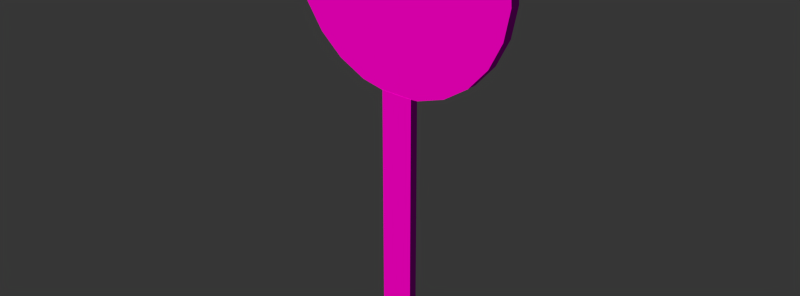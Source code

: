 # Source: sign_001.blend  (saved by Blender 2.77.0; exported with 4.5.12 LTS)
import bpy
from mathutils import Matrix  # noqa: F401  (used for matrix-valued properties, if any)

bpy.ops.wm.read_factory_settings(use_empty=True)
scene = bpy.context.scene
scene.name = 'Scene'

# ---- collections
col_collection_1 = bpy.data.collections.new('Collection 1'); scene.collection.children.link(col_collection_1)

# ---- images (referenced by path relative to the original .blend; pixels are not part of the script)
import os
ASSET_DIR = os.environ.get("B2B_ASSET_DIR", "")  # directory of the original .blend (textures are referenced by path, not embedded)
HERE = os.path.dirname(os.path.abspath(__file__))  # packed textures are extracted next to this script under _unpacked/

def load_image(name, relpath, width, height, colorspace="sRGB"):
    """Load a texture the original file referenced (path relative to the .blend, or extracted next to this script)."""
    p = next((c for c in (os.path.join(HERE, relpath), os.path.join(ASSET_DIR, relpath)) if relpath and os.path.exists(c)), "")
    if p:
        img = bpy.data.images.load(p, check_existing=True)
        img.name = name
    else:  # same state as the original file: an image datablock whose file is absent (Cycles renders it pink)
        img = bpy.data.images.new(name, width, height)
        img.source = "FILE"
        img.filepath = "//" + (relpath or name)
    img.colorspace_settings.name = colorspace
    return img
img_sign_png = load_image('sign.png', 'sign.png', 1024, 1024, 'sRGB')

# ---- materials (node trees are filled in below, after node groups)
mat_sign = bpy.data.materials.new('Sign')
mat_sign.alpha_threshold = 0.0
mat_sign.roughness = 0.5

# ---- material node trees
mat_sign.use_nodes = True; mat_sign.node_tree.nodes.clear()
_N = mat_sign.node_tree.nodes; _L = mat_sign.node_tree.links
n0 = _N.new('ShaderNodeOutputMaterial'); n0.name = 'Material Output'; n0.location = (300, 300)
n1 = _N.new('ShaderNodeBsdfDiffuse'); n1.name = 'Diffuse BSDF'; n1.location = (10, 300)
n2 = _N.new('ShaderNodeTexImage'); n2.name = 'Image Texture'; n2.location = (-180, 300)
n2.width = 140
n2.image = img_sign_png
_L.new(n1.outputs[0], n0.inputs[0])
_L.new(n2.outputs[0], n1.inputs[0])
n0.is_active_output = True

# ---- world
world_world_001 = bpy.data.worlds.new('World.001'); scene.world = world_world_001
world_world_001.use_nodes = True; world_world_001.node_tree.nodes.clear()
_N = world_world_001.node_tree.nodes; _L = world_world_001.node_tree.links
n0 = _N.new('ShaderNodeOutputWorld'); n0.name = 'World Output'; n0.location = (300, 300)
n1 = _N.new('ShaderNodeBackground'); n1.name = 'Background'; n1.location = (10, 300)
n1.inputs[0].default_value = (0.05, 0.05, 0.05, 1.0)
n1.inputs[1].default_value = 0.75
_L.new(n1.outputs[0], n0.inputs[0])
n0.is_active_output = True
world_world_001.use_sun_shadow = False
world_world_001.sun_shadow_jitter_overblur = 0.0
world_world_001.cycles.sampling_method = 'MANUAL'
world_world_001.cycles.sample_map_resolution = 256
world_world_001.light_settings.ao_factor = 0.1

# ---- lights
light_sun = bpy.data.lights.new('Sun', 'SUN')
light_sun.color = (1.0, 0.8761, 0.5602)
light_sun.transmission_factor = 0.0
light_sun.angle = 0.1993
light_sun.energy = 4.0
light_sun.shadow_buffer_clip_start = 0.5
light_sun.shadow_soft_size = 0.1
light_sun.shadow_cascade_max_distance = 1000.0
light_sun.cycles.use_multiple_importance_sampling = False

# ---- meshes
me_mesh_001 = bpy.data.meshes.new('Mesh.001')
me_mesh_001.from_pydata([(-0.06783, -0.9954, 0.0448), (-0.3275, -0.9428, 0.0448), (-0.5578, -0.8275, 0.0448), (-0.7493, -0.659, 0.0448), (-0.8924, -0.4469, 0.0448), (-0.9776, -0.2007, 0.0448), (-0.9954, 0.06783, 0.0448), (-0.9428, 0.3275, 0.0448), (-0.8275, 0.5578, 0.0448), (-0.4469, 0.8924, 0.0448), (0.3275, 0.9428, 0.0448), (0.7493, 0.659, 0.0448), (0.8924, 0.4469, 0.0448), (0.9776, 0.2007, 0.0448), (0.9428, -0.3275, 0.0448), (0.8275, -0.5578, 0.0448), (0.659, -0.7493, 0.0448), (0.2007, -0.9776, 0.0448), (-0.06783, -0.9954, -0.0448), (-0.3275, -0.9428, -0.0448), (-0.5578, -0.8275, -0.0448), (-0.7493, -0.659, -0.0448), (-0.8924, -0.4469, -0.0448), (-0.9776, -0.2007, -0.0448), (-0.9954, 0.06783, -0.0448), (-0.9428, 0.3275, -0.0448), (-0.8275, 0.5578, -0.0448), (-0.659, 0.7493, -0.0448), (-0.659, 0.7493, 0.0448), (-0.4469, 0.8924, -0.0448), (-0.2007, 0.9776, -0.0448), (-0.2007, 0.9776, 0.0448), (0.06783, 0.9954, -0.0448), (0.06783, 0.9954, 0.0448), (0.3275, 0.9428, -0.0448), (0.5578, 0.8275, -0.0448), (0.5578, 0.8275, 0.0448), (0.7493, 0.659, -0.0448), (0.8924, 0.4469, -0.0448), (0.9776, 0.2007, -0.0448), (0.9954, -0.06783, -0.0448), (0.9954, -0.06783, 0.0448), (0.9428, -0.3275, -0.0448), (0.8275, -0.5578, -0.0448), (0.659, -0.7493, -0.0448), (0.4469, -0.8924, -0.0448), (0.4469, -0.8924, 0.0448), (0.2007, -0.9776, -0.0448), (-0.1352, -3.889, -0.02705), (-0.1352, -3.889, 0.04685), (-0.1352, -0.9807, -0.02705), (-0.1352, -0.9807, 0.04685), (0.143, -3.889, -0.02705), (0.143, -3.889, 0.04685), (0.143, -0.9807, -0.02705), (0.143, -0.9807, 0.04685)], [], [(3, 4, 22, 21), (6, 7, 25, 24), (28, 9, 29, 27), (31, 33, 32, 30), (13, 41, 40, 39), (46, 17, 47, 45), (11, 36, 10, 33, 31, 9, 28, 8, 7, 6, 5, 4, 3, 2, 1, 0, 17, 46, 16, 15, 14, 41, 13, 12), (0, 1, 19, 18), (1, 2, 20, 19), (2, 3, 21, 20), (4, 5, 23, 22), (5, 6, 24, 23), (7, 8, 26, 25), (8, 28, 27, 26), (9, 31, 30, 29), (33, 10, 34, 32), (10, 36, 35, 34), (36, 11, 37, 35), (11, 12, 38, 37), (12, 13, 39, 38), (41, 14, 42, 40), (14, 15, 43, 42), (15, 16, 44, 43), (16, 46, 45, 44), (17, 0, 18, 47), (19, 20, 21, 22, 23, 24, 25, 26, 27, 29, 30, 32, 34, 35, 37, 38, 39, 40, 42, 43, 44, 45, 47, 18), (49, 51, 50, 48), (55, 53, 52, 54), (53, 55, 51, 49), (50, 54, 52, 48), (50, 51, 55, 54), (48, 52, 53, 49)])
_k = set([(0, 1), (0, 17), (0, 18), (1, 2), (1, 19), (2, 3), (2, 20), (3, 4), (3, 21), (4, 5), (4, 22), (5, 6), (5, 23), (6, 7), (6, 24), (7, 8), (7, 25), (8, 26), (8, 28), (9, 28), (9, 29), (9, 31), (10, 33), (10, 34), (10, 36), (11, 12), (11, 36), (11, 37), (12, 13), (12, 38), (13, 39), (13, 41), (14, 15), (14, 41), (14, 42), (15, 16), (15, 43), (16, 44), (16, 46), (17, 46), (17, 47), (18, 19), (18, 47), (19, 20), (20, 21), (21, 22), (22, 23), (23, 24), (24, 25), (25, 26), (26, 27), (27, 28), (27, 29), (29, 30), (30, 31), (30, 32), (31, 33), (32, 33), (32, 34), (34, 35), (35, 36), (35, 37), (37, 38), (38, 39), (39, 40), (40, 41), (40, 42), (42, 43), (43, 44), (44, 45), (45, 46), (45, 47), (48, 49), (48, 50), (48, 52), (49, 51), (49, 53), (50, 51), (50, 54), (51, 55), (52, 53), (52, 54), (53, 55), (54, 55)])
me_mesh_001.attributes.new('sharp_edge', 'BOOLEAN', 'EDGE').data.foreach_set('value', [ (min(e.vertices), max(e.vertices)) in _k for e in me_mesh_001.edges])
_uv = me_mesh_001.uv_layers.new(name='UVMap')
_uv.uv.foreach_set('vector', [0.1075, 0.1977, 0.07202, 0.2502, 0.07202, 0.2502, 0.1075, 0.1977, 0.009155, 0.5661, 0.02228, 0.6303, 0.02228, 0.6303, 0.009155, 0.5661, 0.1966, 0.8897, 0.249, 0.9251, 0.249, 0.9251, 0.1966, 0.8897, 0.4311, 0.988, 0.498, 0.9925, 0.498, 0.9925, 0.4311, 0.988, 0.9868, 0.5661, 0.9913, 0.4992, 0.9913, 0.4992, 0.9868, 0.5661, 0.69, 0.0446, 0.6291, 0.02345, 0.6291, 0.02345, 0.69, 0.0446, 0.8468, 0.848, 0.747, 0.9251, 0.6291, 0.9749, 0.5649, 0.988, 0.3669, 0.9749, 0.249, 0.9251, 0.1492, 0.848, 0.07202, 0.7481, 0.02228, 0.6303, 0.00465, 0.4992, 0.02228, 0.368, 0.07202, 0.2502, 0.1492, 0.1503, 0.249, 0.07319, 0.3669, 0.02345, 0.4311, 0.01033, 0.6291, 0.02345, 0.747, 0.07319, 0.8468, 0.1503, 0.924, 0.2502, 0.9737, 0.368, 0.9913, 0.4992, 0.9737, 0.6303, 0.924, 0.7481, 0.4311, 0.01033, 0.3669, 0.02345, 0.3669, 0.02345, 0.4311, 0.01033, 0.306, 0.0446, 0.249, 0.07319, 0.249, 0.07319, 0.306, 0.0446, 0.1966, 0.1086, 0.1492, 0.1503, 0.1492, 0.1503, 0.1966, 0.1086, 0.04343, 0.3072, 0.02228, 0.368, 0.02228, 0.368, 0.04343, 0.3072, 0.009155, 0.4322, 0.00465, 0.4992, 0.00465, 0.4992, 0.009155, 0.4322, 0.04343, 0.6912, 0.07202, 0.7481, 0.07202, 0.7481, 0.04343, 0.6912, 0.1075, 0.8006, 0.1492, 0.848, 0.1492, 0.848, 0.1075, 0.8006, 0.306, 0.9537, 0.3669, 0.9749, 0.3669, 0.9749, 0.306, 0.9537, 0.5649, 0.988, 0.6291, 0.9749, 0.6291, 0.9749, 0.5649, 0.988, 0.69, 0.9537, 0.747, 0.9251, 0.747, 0.9251, 0.69, 0.9537, 0.7994, 0.8897, 0.8468, 0.848, 0.8468, 0.848, 0.7994, 0.8897, 0.8885, 0.8006, 0.924, 0.7481, 0.924, 0.7481, 0.8885, 0.8006, 0.9526, 0.6912, 0.9737, 0.6303, 0.9737, 0.6303, 0.9526, 0.6912, 0.9868, 0.4322, 0.9737, 0.368, 0.9737, 0.368, 0.9868, 0.4322, 0.9526, 0.3072, 0.924, 0.2502, 0.924, 0.2502, 0.9526, 0.3072, 0.8885, 0.1977, 0.8468, 0.1503, 0.8468, 0.1503, 0.8885, 0.1977, 0.7994, 0.1086, 0.747, 0.07319, 0.747, 0.07319, 0.7994, 0.1086, 0.5649, 0.01033, 0.498, 0.005821, 0.498, 0.005821, 0.5649, 0.01033, 0.306, 0.0446, 0.1966, 0.1086, 0.1075, 0.1977, 0.04343, 0.3072, 0.009155, 0.4322, 0.009155, 0.5661, 0.04343, 0.6912, 0.1075, 0.8006, 0.1966, 0.8897, 0.306, 0.9537, 0.4311, 0.988, 0.5649, 0.988, 0.69, 0.9537, 0.7994, 0.8897, 0.8885, 0.8006, 0.9526, 0.6912, 0.9868, 0.5661, 0.9868, 0.4322, 0.9526, 0.3072, 0.8885, 0.1977, 0.7994, 0.1086, 0.69, 0.0446, 0.5649, 0.01033, 0.4311, 0.01033, 0.0, 0.0, 0.0, 0.0, 0.0, 0.0, 0.0, 0.0, 0.0, 0.0, 0.0, 0.0, 0.0, 0.0, 0.0, 0.0, 0.0, 0.0, 0.0, 0.0, 0.0, 0.0, 0.0, 0.0, 0.0, 0.0, 0.0, 0.0, 0.0, 0.0, 0.0, 0.0, 0.0, 0.0, 0.0, 0.0, 0.0, 0.0, 0.0, 0.0, 0.0, 0.0, 0.0, 0.0, 0.0, 0.0, 0.0, 0.0])
_uv.active_render = True
_uv = me_mesh_001.uv_layers.new(name='UVMap.001')
_uv.uv.foreach_set('vector', [0.0, 0.0, 1.0, 0.0, 1.0, 1.0, 0.0, 1.0, 0.0, 0.0, 1.0, 0.0, 1.0, 1.0, 0.0, 1.0, 0.0, 0.0, 1.0, 0.0, 1.0, 1.0, 0.0, 1.0, 0.0, 0.0, 1.0, 0.0, 1.0, 1.0, 0.0, 1.0, 0.0, 0.0, 1.0, 0.0, 1.0, 1.0, 0.0, 1.0, 0.0, 0.0, 1.0, 0.0, 1.0, 1.0, 0.0, 1.0, 0.5, 1.0, 0.6294, 0.983, 0.75, 0.933, 0.8536, 0.8536, 0.933, 0.75, 0.983, 0.6294, 1.0, 0.5, 0.983, 0.3706, 0.933, 0.25, 0.8536, 0.1464, 0.75, 0.06699, 0.6294, 0.01704, 0.5, 0.0, 0.3706, 0.01704, 0.25, 0.06699, 0.1464, 0.1464, 0.06699, 0.25, 0.01704, 0.3706, 0.0, 0.5, 0.01704, 0.6294, 0.06699, 0.75, 0.1464, 0.8536, 0.25, 0.933, 0.3706, 0.983, 0.0, 0.0, 1.0, 0.0, 1.0, 1.0, 0.0, 1.0, 0.0, 0.0, 1.0, 0.0, 1.0, 1.0, 0.0, 1.0, 0.0, 0.0, 1.0, 0.0, 1.0, 1.0, 0.0, 1.0, 0.0, 0.0, 1.0, 0.0, 1.0, 1.0, 0.0, 1.0, 0.0, 0.0, 1.0, 0.0, 1.0, 1.0, 0.0, 1.0, 0.0, 0.0, 1.0, 0.0, 1.0, 1.0, 0.0, 1.0, 0.0, 0.0, 1.0, 0.0, 1.0, 1.0, 0.0, 1.0, 0.0, 0.0, 1.0, 0.0, 1.0, 1.0, 0.0, 1.0, 0.0, 0.0, 1.0, 0.0, 1.0, 1.0, 0.0, 1.0, 0.0, 0.0, 1.0, 0.0, 1.0, 1.0, 0.0, 1.0, 0.0, 0.0, 1.0, 0.0, 1.0, 1.0, 0.0, 1.0, 0.0, 0.0, 1.0, 0.0, 1.0, 1.0, 0.0, 1.0, 0.0, 0.0, 1.0, 0.0, 1.0, 1.0, 0.0, 1.0, 0.0, 0.0, 1.0, 0.0, 1.0, 1.0, 0.0, 1.0, 0.0, 0.0, 1.0, 0.0, 1.0, 1.0, 0.0, 1.0, 0.0, 0.0, 1.0, 0.0, 1.0, 1.0, 0.0, 1.0, 0.0, 0.0, 1.0, 0.0, 1.0, 1.0, 0.0, 1.0, 0.0, 0.0, 1.0, 0.0, 1.0, 1.0, 0.0, 1.0, 0.5, 1.0, 0.6294, 0.983, 0.75, 0.933, 0.8536, 0.8536, 0.933, 0.75, 0.983, 0.6294, 1.0, 0.5, 0.983, 0.3706, 0.933, 0.25, 0.8536, 0.1464, 0.75, 0.06699, 0.6294, 0.01704, 0.5, 0.0, 0.3706, 0.01704, 0.25, 0.06699, 0.1464, 0.1464, 0.06699, 0.25, 0.01704, 0.3706, 0.0, 0.5, 0.01704, 0.6294, 0.06699, 0.75, 0.1464, 0.8536, 0.25, 0.933, 0.3706, 0.983, 0.0, 0.0, 1.0, 0.0, 1.0, 1.0, 0.0, 1.0, 0.0, 0.0, 1.0, 0.0, 1.0, 1.0, 0.0, 1.0, 0.0, 0.0, 1.0, 0.0, 1.0, 1.0, 0.0, 1.0, 0.0, 0.0, 1.0, 0.0, 1.0, 1.0, 0.0, 1.0, 0.0, 0.0, 1.0, 0.0, 1.0, 1.0, 0.0, 1.0, 0.0, 0.0, 1.0, 0.0, 1.0, 1.0, 0.0, 1.0])
me_mesh_001.materials.append(mat_sign)
me_mesh_001.use_remesh_preserve_volume = False
me_mesh_001.use_remesh_preserve_attributes = False
me_mesh_001.use_mirror_vertex_groups = False
me_mesh_001.update()

# ---- objects
ob_sign = bpy.data.objects.new('Sign', me_mesh_001)
ob_sun = bpy.data.objects.new('Sun', light_sun)

# ---- transforms, parenting, visibility, modifiers, constraints
ob_sign.location = (-6.402e-16, -2.55e-08, 0.1898)
ob_sign.rotation_euler = (1.571, 0.0, 0.0)
ob_sign.scale = (0.05044, 0.05044, 0.05044)
ob_sign.lineart.crease_threshold = 0.0
ob_sun.location = (-1.101, -4.121, 4.195)
ob_sun.rotation_euler = (-0.499, 1.061, -3.137)
ob_sun.scale = (0.3413, 0.3413, 0.3413)
ob_sun.lineart.crease_threshold = 0.0

# ---- collection membership
col_collection_1.objects.link(ob_sign)
col_collection_1.objects.link(ob_sun)

# ---- scene / render settings (as saved in the file)
scene.frame_start = 44; scene.frame_end = 44; scene.frame_set(18)
scene.render.engine = 'CYCLES'
scene.render.resolution_x = 851
scene.render.resolution_y = 315
scene.render.resolution_percentage = 150
scene.render.dither_intensity = 0.0
scene.render.use_border = True
scene.cycles.use_denoising = False
scene.cycles.samples = 1111
scene.cycles.sampling_pattern = 'TABULATED_SOBOL'
scene.cycles.light_sampling_threshold = 0.0
scene.cycles.use_adaptive_sampling = False
scene.cycles.use_light_tree = False
scene.cycles.blur_glossy = 0.0
scene.cycles.pixel_filter_type = 'GAUSSIAN'
scene.cycles.sample_clamp_indirect = 2.1
scene.view_settings.view_transform = 'Standard'
bpy.context.view_layer.update()

# ---- added for rendering (the .blend has no active camera): camera
cam_auto = bpy.data.cameras.new('AutoCamera')
cam_auto.lens = 50.0
cam_auto.sensor_width = 36.0
cam_auto.clip_end = 1000.0
ob_auto_camera = bpy.data.objects.new('AutoCamera', cam_auto)
scene.collection.objects.link(ob_auto_camera)
ob_auto_camera.location = (0.246195, -0.295486, 0.313762)
ob_auto_camera.rotation_euler = (1.09748, -7.21219e-08, 0.694738)
scene.camera = ob_auto_camera
bpy.context.view_layer.update()
